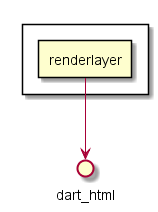

The diagram above was rendered by PlantUML. Its source (embedded in the PNG):
@startuml
rectangle {
rectangle renderlayer as renderlayer.dart
}
renderlayer.dart  -->  dart_html
@enduml